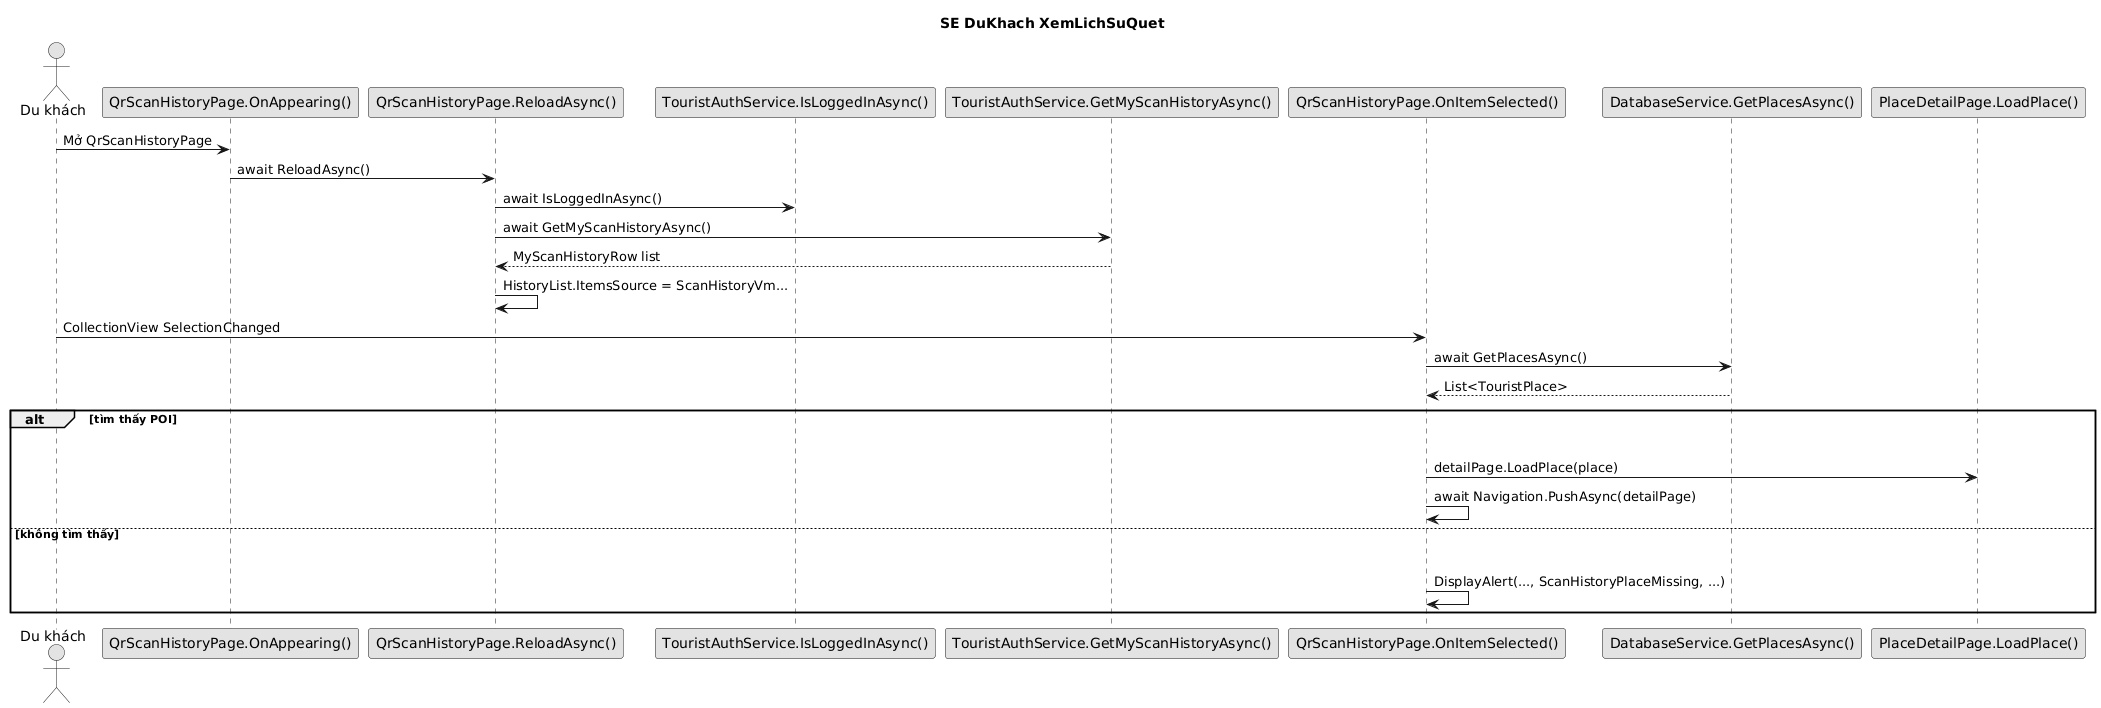

The diagram above was rendered by PlantUML. Its source (embedded in the PNG):
@startuml
title SE DuKhach XemLichSuQuet
skinparam shadowing false
skinparam monochrome true
actor "Du khách" as U
participant "QrScanHistoryPage.OnAppearing()" as UI
participant "QrScanHistoryPage.ReloadAsync()" as RELOAD
participant "TouristAuthService.IsLoggedInAsync()" as LOGIN
participant "TouristAuthService.GetMyScanHistoryAsync()" as HIST
participant "QrScanHistoryPage.OnItemSelected()" as SELECT
participant "DatabaseService.GetPlacesAsync()" as DB
participant "PlaceDetailPage.LoadPlace()" as DETAIL
U -> UI : Mở QrScanHistoryPage
UI -> RELOAD : await ReloadAsync()
RELOAD -> LOGIN : await IsLoggedInAsync()
RELOAD -> HIST : await GetMyScanHistoryAsync()
HIST --> RELOAD : MyScanHistoryRow list
RELOAD -> RELOAD : HistoryList.ItemsSource = ScanHistoryVm...
U -> SELECT : CollectionView SelectionChanged
SELECT -> DB : await GetPlacesAsync()
DB --> SELECT : List<TouristPlace>
alt tìm thấy POI
  U -[hidden]-> UI
  SELECT -[hidden]-> DETAIL
  SELECT -> DETAIL : detailPage.LoadPlace(place)
  SELECT -> SELECT : await Navigation.PushAsync(detailPage)
else không tìm thấy
  U -[hidden]-> UI
  SELECT -[hidden]-> DETAIL
  SELECT -> SELECT : DisplayAlert(..., ScanHistoryPlaceMissing, ...)
end
@enduml